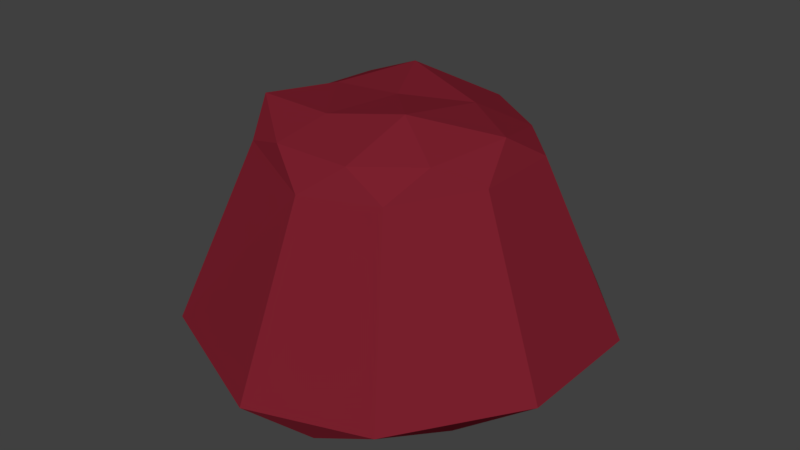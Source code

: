 # Source: mantarkaya.blend  (saved by Blender 2.79.0; exported with 4.5.12 LTS)
import bpy
from mathutils import Matrix  # noqa: F401  (used for matrix-valued properties, if any)

bpy.ops.wm.read_factory_settings(use_empty=True)
scene = bpy.context.scene
scene.name = 'Scene'

# ---- collections
col_collection_1 = bpy.data.collections.new('Collection 1'); scene.collection.children.link(col_collection_1)

# ---- images (referenced by path relative to the original .blend; pixels are not part of the script)
import os
ASSET_DIR = os.environ.get("B2B_ASSET_DIR", "")  # directory of the original .blend (textures are referenced by path, not embedded)
HERE = os.path.dirname(os.path.abspath(__file__))  # packed textures are extracted next to this script under _unpacked/

def load_image(name, relpath, width, height, colorspace="sRGB"):
    """Load a texture the original file referenced (path relative to the .blend, or extracted next to this script)."""
    p = next((c for c in (os.path.join(HERE, relpath), os.path.join(ASSET_DIR, relpath)) if relpath and os.path.exists(c)), "")
    if p:
        img = bpy.data.images.load(p, check_existing=True)
        img.name = name
    else:  # same state as the original file: an image datablock whose file is absent (Cycles renders it pink)
        img = bpy.data.images.new(name, width, height)
        img.source = "FILE"
        img.filepath = "//" + (relpath or name)
    img.colorspace_settings.name = colorspace
    return img
img_untitled = load_image('Untitled', '_unpacked/mantarkaya.4c67cc69.png', 1024, 1024, 'sRGB')

# ---- materials (node trees are filled in below, after node groups)
mat_material_001 = bpy.data.materials.new('Material.001')
mat_material_001.alpha_threshold = 0.0
mat_material_001.use_transparent_shadow = False
mat_material_001.roughness = 0.5

# ---- material node trees
mat_material_001.use_nodes = True; mat_material_001.node_tree.nodes.clear()
_N = mat_material_001.node_tree.nodes; _L = mat_material_001.node_tree.links
n0 = _N.new('ShaderNodeOutputMaterial'); n0.name = 'Material Output'; n0.location = (300, 300)
n1 = _N.new('ShaderNodeBsdfDiffuse'); n1.name = 'Diffuse BSDF'; n1.location = (10, 300)
n1.inputs[0].default_value = (0.1953, 0.01445, 0.02648, 1.0)
n2 = _N.new('ShaderNodeTexImage'); n2.name = 'Image Texture'; n2.location = (-106, 534)
n2.width = 140
n2.image = img_untitled
_L.new(n1.outputs[0], n0.inputs[0])
n0.is_active_output = True

# ---- world
world_world = bpy.data.worlds.new('World'); scene.world = world_world
world_world.color = (0.05088, 0.05088, 0.05088)
world_world.use_sun_shadow = False
world_world.sun_shadow_jitter_overblur = 0.0
world_world.cycles.sampling_method = 'MANUAL'

# ---- meshes
me_icosphere_003 = bpy.data.meshes.new('Icosphere.003')
me_icosphere_003.from_pydata([(0.952, -0.3115, 0.02023), (0.9307, 0.2532, 0.2735), (0.004363, -1.008, 0.06367), (0.5805, -0.8345, 0.1181), (-0.9694, -0.3554, 0.2248), (-0.587, -0.8118, 0.01671), (-0.5634, 0.8182, 0.06438), (-0.9592, 0.2757, 0.1816), (0.6156, 0.7735, 0.3572), (0.00253, 1.002, 0.00567), (0.5508, -0.4067, -4.229), (1.151, -0.8705, -3.662), (0.3832, -1.419, -3.446), (-0.4262, -1.365, -3.728), (1.348, 0.0006079, -3.911), (0.5356, 0.3424, -4.047), (1.173, 0.7145, -3.269), (-1.1, -0.8152, -3.847), (-1.448, -0.1356, -3.363), (-1.083, 0.7554, -3.743), (-0.4238, 1.356, -3.818), (0.4518, 1.284, -3.823), (1.508, -0.4916, -3.371), (0.007579, -1.594, -3.327), (-1.534, -0.5612, -3.166), (-0.8915, 1.297, -3.327), (0.9755, 1.227, -3.034), (-0.209, -0.6505, -4.262), (-0.6899, -0.06142, -4.032), (-0.186, 0.6453, -4.263), (1.475, 0.4027, -3.118), (0.9199, -1.32, -3.273), (-0.9289, -1.284, -3.374), (-1.518, 0.4382, -3.21), (0.004676, 1.588, -3.385)], [], [(0, 3, 31, 22), (1, 0, 22, 30), (6, 9, 34, 25), (7, 6, 25, 33), (2, 5, 32, 23), (3, 2, 23, 31), (8, 1, 30, 26), (9, 8, 26, 34), (4, 7, 33, 24), (5, 4, 24, 32), (11, 10, 14), (11, 14, 22), (13, 12, 23), (18, 17, 24), (20, 19, 25), (16, 21, 26), (11, 22, 31), (13, 23, 32), (18, 24, 33), (20, 25, 34), (16, 26, 30), (26, 21, 34), (21, 20, 34), (25, 19, 33), (19, 18, 33), (24, 17, 32), (17, 13, 32), (23, 12, 31), (12, 11, 31), (22, 14, 30), (14, 16, 30), (15, 21, 16), (15, 29, 21), (29, 20, 21), (29, 19, 20), (29, 28, 19), (28, 18, 19), (28, 17, 18), (28, 27, 17), (27, 13, 17), (14, 15, 16), (14, 10, 15), (27, 12, 13), (27, 10, 12), (10, 11, 12)])
_uv = me_icosphere_003.uv_layers.new(name='UVMap')
_uv.uv.foreach_set('vector', [0.6875, 0.1876, 0.6864, 0.2692, 0.6864, 0.2692, 0.6875, 0.1876, 0.7522, 0.1155, 0.6875, 0.1876, 0.6875, 0.1876, 0.7522, 0.1155, 0.175, 0.8119, 0.2447, 0.7776, 0.2447, 0.7776, 0.175, 0.8119, 0.07415, 0.8502, 0.175, 0.8119, 0.175, 0.8119, 0.07415, 0.8502, 0.1055, 0.1637, 0.2039, 0.171, 0.2039, 0.171, 0.1055, 0.1637, 0.0325, 0.1582, 0.1055, 0.1637, 0.1055, 0.1637, 0.0325, 0.1582, 0.796, 0.04194, 0.7522, 0.1155, 0.7522, 0.1155, 0.796, 0.04194, 0.925, 0.1844, 1.0, 0.09561, 1.0, 0.09561, 0.925, 0.1844, 0.0, 0.8823, 0.07415, 0.8502, 0.07415, 0.8502, 0.0, 0.8823, 0.2039, 0.171, 0.2885, 0.1415, 0.2885, 0.1415, 0.2039, 0.171, 0.6013, 0.8475, 0.5369, 0.8297, 0.6013, 0.7674, 0.6379, 0.2094, 0.6232, 0.1166, 0.6875, 0.1876, 0.1542, 0.2262, 0.07779, 0.1836, 0.1055, 0.1637, 0.05017, 0.8895, 0.0597, 0.9668, 0.0, 0.8823, 0.2427, 0.8585, 0.1617, 0.8939, 0.175, 0.8119, 0.743, 0.0792, 0.6868, 0.0, 0.796, 0.04194, 0.6379, 0.2094, 0.6875, 0.1876, 0.6864, 0.2692, 0.1542, 0.2262, 0.1055, 0.1637, 0.2039, 0.171, 0.05017, 0.8895, 0.0, 0.8823, 0.07415, 0.8502, 0.2427, 0.8585, 0.175, 0.8119, 0.2447, 0.7776, 0.743, 0.0792, 0.796, 0.04194, 0.7522, 0.1155, 1.0, 0.09561, 0.9994, 0.228, 0.925, 0.1844, 0.9994, 0.228, 0.9199, 0.2588, 0.925, 0.1844, 0.175, 0.8119, 0.1617, 0.8939, 0.07415, 0.8502, 0.1617, 0.8939, 0.05017, 0.8895, 0.07415, 0.8502, 0.2885, 0.1415, 0.2379, 0.2463, 0.2039, 0.171, 0.2379, 0.2463, 0.1542, 0.2262, 0.2039, 0.171, 0.1055, 0.1637, 0.07779, 0.1836, 0.0325, 0.1582, 0.07779, 0.1836, 0.02879, 0.2212, 0.0325, 0.1582, 0.6875, 0.1876, 0.6232, 0.1166, 0.7522, 0.1155, 0.2447, 0.7284, 0.3144, 0.8105, 0.2856, 0.8448, 0.6311, 0.07197, 0.6868, 0.0, 0.743, 0.0792, 0.3766, 0.8461, 0.4018, 0.7514, 0.4638, 0.8216, 0.4018, 0.7514, 0.4638, 0.737, 0.4638, 0.8216, 0.2447, 0.9228, 0.1617, 0.8939, 0.2427, 0.8585, 0.6635, 0.8225, 0.6635, 0.9187, 0.6013, 0.8561, 0.1358, 0.95, 0.05017, 0.8895, 0.1617, 0.8939, 0.1358, 0.95, 0.0597, 0.9668, 0.05017, 0.8895, 0.3168, 0.9161, 0.2447, 0.8569, 0.3168, 0.8448, 0.1607, 0.302, 0.1542, 0.2262, 0.2379, 0.2463, 0.2447, 0.7284, 0.3144, 0.6898, 0.3144, 0.8105, 0.6013, 0.7674, 0.5369, 0.8297, 0.5255, 0.737, 0.1607, 0.302, 0.07779, 0.1836, 0.1542, 0.2262, 0.1607, 0.302, 0.08624, 0.3005, 0.07779, 0.1836, 0.08624, 0.3005, 0.02879, 0.2212, 0.07779, 0.1836])
me_icosphere_003.materials.append(mat_material_001)
me_icosphere_003.use_remesh_preserve_volume = False
me_icosphere_003.use_remesh_preserve_attributes = False
me_icosphere_003.use_mirror_vertex_groups = False
me_icosphere_003.update()
me_icosphere_001 = bpy.data.meshes.new('Icosphere.001')
me_icosphere_001.from_pydata([(0.873, 0.6342, -3.244), (0.3208, -0.859, 0.6648), (-0.7302, -0.5353, 0.4827), (-0.6952, 0.524, 0.5871), (0.3051, 0.8499, 0.5818), (0.907, -0.0005529, 0.5027), (0.005724, 0.001715, 1.015), (-0.1324, -0.4118, -0.8712), (0.3474, -0.2579, -0.8377), (0.3378, 0.2152, -0.6563), (-0.4361, -0.03981, -0.6413), (-0.1179, 0.4065, -0.8723), (0.952, -0.3115, 0.02023), (0.9307, 0.2532, 0.2735), (0.004363, -1.008, 0.06367), (0.5805, -0.8345, 0.1181), (-0.9694, -0.3554, 0.2248), (-0.587, -0.8118, 0.01671), (-0.5634, 0.8182, 0.06438), (-0.9592, 0.2757, 0.1816), (0.6156, 0.7735, 0.3572), (0.00253, 1.002, 0.00567), (0.701, -0.515, 0.6801), (-0.263, -0.814, 0.5573), (-0.8598, -0.04058, 0.751), (-0.2572, 0.8167, 0.543), (0.7671, 0.4928, 0.9273), (0.2499, -0.4867, 1.152), (0.5487, 0.005525, 0.9095), (-0.4178, -0.3087, 0.8834), (-0.3346, 0.3323, 1.107), (0.1861, 0.5055, 0.921), (-0.3301, -1.016, -3.687), (-1.068, -4.657e-10, -3.687), (-0.3301, 1.016, -3.687), (0.8643, -0.6279, -3.687), (0.8643, 0.6279, -3.687), (0.873, -0.6342, -3.244), (-0.3334, -1.026, -3.244), (-1.079, -4.657e-10, -3.244), (-0.3334, 1.026, -3.244), (0.2564, 0.1791, -2.091), (0.2576, -0.1954, -2.111), (-0.3216, -0.002024, -2.142), (-0.1011, -0.3111, -2.117), (-0.09963, 0.3035, -2.142), (-0.1325, -0.4087, -2.759), (-0.1325, 0.4055, -2.759), (0.3459, 0.2497, -2.757), (0.346, -0.2532, -2.759), (-0.4283, -0.001683, -2.758), (0.2431, 0.1655, -1.508), (0.2438, -0.1923, -1.529), (-0.3098, -0.00883, -1.55), (-0.09574, -0.2951, -1.586), (-0.09503, 0.2902, -1.599), (-0.0192, -0.9636, -0.4879), (-0.9293, -0.1795, -0.3727), (-0.5506, -0.6845, -0.4893), (0.47, -0.863, -0.5313), (0.7992, -0.2143, -0.4627), (0.7579, 0.3908, -0.2562), (0.1038, 0.8738, -0.5967), (-0.7491, 0.2183, -0.3073), (-0.4224, 0.7457, -0.4093)], [], [(40, 0, 36, 34), (38, 39, 33, 32), (0, 37, 35, 36), (37, 38, 32, 35), (1, 22, 27), (2, 23, 29), (3, 24, 30), (4, 25, 31), (5, 26, 28), (28, 31, 6), (28, 26, 31), (26, 4, 31), (31, 30, 6), (31, 25, 30), (25, 3, 30), (30, 29, 6), (30, 24, 29), (24, 2, 29), (29, 27, 6), (29, 23, 27), (23, 1, 27), (27, 28, 6), (27, 22, 28), (22, 5, 28), (13, 26, 5), (13, 20, 26), (20, 4, 26), (21, 25, 4), (21, 18, 25), (18, 3, 25), (19, 24, 3), (19, 16, 24), (16, 2, 24), (17, 23, 2), (17, 14, 23), (14, 1, 23), (15, 22, 1), (15, 12, 22), (12, 5, 22), (20, 21, 4), (18, 19, 3), (16, 17, 2), (14, 15, 1), (12, 13, 5), (16, 19, 63, 57), (18, 21, 62, 64), (19, 18, 64, 63), (21, 20, 61, 62), (39, 40, 34, 33), (58, 57, 10, 7), (36, 35, 32, 33, 34), (50, 47, 40, 39), (49, 46, 38, 37), (48, 49, 37, 0), (46, 50, 39, 38), (47, 48, 0, 40), (55, 51, 41, 45), (54, 53, 43, 44), (51, 52, 42, 41), (52, 54, 44, 42), (53, 55, 45, 43), (45, 41, 48, 47), (44, 43, 50, 46), (41, 42, 49, 48), (42, 44, 46, 49), (43, 45, 47, 50), (10, 11, 55, 53), (8, 7, 54, 52), (9, 8, 52, 51), (7, 10, 53, 54), (11, 9, 51, 55), (56, 58, 7, 8), (15, 14, 56, 59), (15, 59, 60, 12), (20, 13, 12, 60, 61), (14, 17, 58, 56), (17, 16, 57, 58), (59, 56, 8), (60, 59, 8, 9), (61, 60, 9), (62, 61, 9, 11), (57, 63, 10), (64, 62, 11), (63, 64, 11, 10)])
_uv = me_icosphere_001.uv_layers.new(name='UVMap')
_uv.uv.foreach_set('vector', [0.7266, 0.6709, 0.9279, 0.6709, 0.9269, 0.7316, 0.7276, 0.7316, 0.151, 0.6227, 0.3243, 0.6291, 0.3224, 0.6898, 0.1509, 0.6834, 0.5255, 0.677, 0.7266, 0.677, 0.7251, 0.737, 0.5261, 0.737, 0.0, 0.6291, 0.151, 0.6227, 0.1509, 0.6834, 0.001343, 0.6898, 0.7732, 0.2977, 0.7828, 0.2478, 0.8651, 0.2649, 0.8518, 1.0, 0.7655, 0.9939, 0.8305, 0.9427, 0.08916, 0.7673, 0.0002772, 0.7879, 0.0537, 0.6898, 0.8424, 0.7316, 0.9127, 0.7858, 0.8256, 0.7854, 0.7754, 0.1636, 0.8651, 0.1099, 0.8448, 0.1811, 0.7331, 0.8169, 0.8256, 0.7854, 0.8031, 0.8653, 0.7331, 0.8169, 0.7488, 0.7354, 0.8256, 0.7854, 0.7488, 0.7354, 0.8424, 0.7316, 0.8256, 0.7854, 0.8256, 0.7854, 0.8771, 0.8532, 0.8031, 0.8653, 0.6013, 0.8225, 0.6535, 0.737, 0.677, 0.8225, 0.1597, 0.7317, 0.08916, 0.7673, 0.0537, 0.6898, 0.8771, 0.8532, 0.8305, 0.9427, 0.8031, 0.8653, 0.8771, 0.8532, 0.9127, 0.948, 0.8305, 0.9427, 0.9127, 0.948, 0.8518, 1.0, 0.8305, 0.9427, 0.8305, 0.9427, 0.7266, 0.9055, 0.8031, 0.8653, 0.8305, 0.9427, 0.7655, 0.9939, 0.7266, 0.9055, 0.157, 0.08806, 0.06923, 0.07259, 0.1034, 0.0, 0.7266, 0.9055, 0.7331, 0.8169, 0.8031, 0.8653, 0.8651, 0.2649, 0.7828, 0.2478, 0.8448, 0.1811, 0.7828, 0.2478, 0.7754, 0.1636, 0.8448, 0.1811, 0.7522, 0.1155, 0.8651, 0.1099, 0.7754, 0.1636, 0.7522, 0.1155, 0.796, 0.04194, 0.8651, 0.1099, 1.0, 0.09561, 0.9397, 0.08198, 1.0, 0.0, 0.925, 0.1844, 0.8651, 0.1181, 0.9397, 0.08198, 0.2447, 0.7776, 0.175, 0.8119, 0.1597, 0.7317, 0.175, 0.8119, 0.08916, 0.7673, 0.1597, 0.7317, 0.07415, 0.8502, 0.0002772, 0.7879, 0.08916, 0.7673, 0.07415, 0.8502, 0.0, 0.8823, 0.0002772, 0.7879, 0.2885, 0.1415, 0.2426, 0.1007, 0.2928, 0.0628, 0.2039, 0.171, 0.157, 0.08806, 0.2426, 0.1007, 0.2039, 0.171, 0.1055, 0.1637, 0.157, 0.08806, 0.1055, 0.1637, 0.06923, 0.07259, 0.157, 0.08806, 0.6864, 0.2692, 0.7828, 0.2478, 0.7732, 0.2977, 0.6864, 0.2692, 0.6875, 0.1876, 0.7828, 0.2478, 0.6875, 0.1876, 0.7754, 0.1636, 0.7828, 0.2478, 1.0, 0.09561, 0.925, 0.1844, 0.9397, 0.08198, 0.175, 0.8119, 0.07415, 0.8502, 0.08916, 0.7673, 0.2885, 0.1415, 0.2039, 0.171, 0.2426, 0.1007, 0.1055, 0.1637, 0.0325, 0.1582, 0.06923, 0.07259, 0.6875, 0.1876, 0.7522, 0.1155, 0.7754, 0.1636, 0.0, 0.8823, 0.07415, 0.8502, 0.2131, 0.599, 0.185, 0.5988, 0.175, 0.8119, 0.925, 0.1844, 0.866, 0.2501, 0.4152, 0.6268, 0.07415, 0.8502, 0.175, 0.8119, 0.2949, 0.6276, 0.2131, 0.599, 0.925, 0.1844, 1.0, 0.09561, 0.9504, 0.1847, 0.866, 0.2501, 0.3243, 0.6764, 0.5255, 0.6764, 0.5246, 0.737, 0.3254, 0.737, 0.1823, 0.2365, 0.1223, 0.5778, 0.2446, 0.2732, 0.1607, 0.302, 0.3243, 0.1577, 0.4384, 0.0, 0.6232, 0.06014, 0.6232, 0.255, 0.4384, 0.3153, 0.3639, 0.6067, 0.4884, 0.6068, 0.5255, 0.6764, 0.3243, 0.6764, 0.3243, 0.8977, 0.3243, 0.7759, 0.3766, 0.737, 0.3766, 0.9337, 0.5618, 0.6036, 0.6862, 0.604, 0.7266, 0.677, 0.5255, 0.677, 0.1575, 0.5597, 0.2647, 0.5636, 0.3243, 0.6291, 0.151, 0.6227, 0.7654, 0.6041, 0.8899, 0.6038, 0.9279, 0.6709, 0.7266, 0.6709, 0.7925, 0.4447, 0.8632, 0.4322, 0.8693, 0.5118, 0.7863, 0.5197, 0.1627, 0.4014, 0.2236, 0.3986, 0.2328, 0.48, 0.1613, 0.4735, 0.5905, 0.4287, 0.6607, 0.4316, 0.6657, 0.5119, 0.5834, 0.5087, 0.1095, 0.3956, 0.1627, 0.4014, 0.1613, 0.4735, 0.09888, 0.4752, 0.39, 0.4389, 0.4623, 0.4456, 0.4684, 0.521, 0.3852, 0.5209, 0.7863, 0.5197, 0.8693, 0.5118, 0.8899, 0.6038, 0.7654, 0.6041, 0.1613, 0.4735, 0.2328, 0.48, 0.2647, 0.5636, 0.1575, 0.5597, 0.5834, 0.5087, 0.6657, 0.5119, 0.6862, 0.604, 0.5618, 0.6036, 0.09888, 0.4752, 0.1613, 0.4735, 0.1575, 0.5597, 0.06405, 0.5637, 0.3852, 0.5209, 0.4684, 0.521, 0.4884, 0.6068, 0.3639, 0.6067, 0.3699, 0.3153, 0.4775, 0.347, 0.4623, 0.4456, 0.39, 0.4389, 0.08624, 0.3005, 0.1607, 0.302, 0.1627, 0.4014, 0.1095, 0.3956, 0.5825, 0.3153, 0.6752, 0.3402, 0.6607, 0.4316, 0.5905, 0.4287, 0.1607, 0.302, 0.2446, 0.2732, 0.2236, 0.3986, 0.1627, 0.4014, 0.781, 0.345, 0.8778, 0.3153, 0.8632, 0.4322, 0.7925, 0.4447, 0.09586, 0.2321, 0.1823, 0.2365, 0.1607, 0.302, 0.08624, 0.3005, 0.0325, 0.1582, 0.1055, 0.1637, 0.09586, 0.2321, 0.05701, 0.2231, 0.0325, 0.1582, 0.05701, 0.2231, 0.6308, 0.2565, 0.6875, 0.1876, 1.0, 0.09561, 0.7522, 0.1155, 0.6875, 0.1876, 0.7903, 0.2565, 0.9504, 0.1847, 0.1055, 0.1637, 0.2039, 0.171, 0.1823, 0.2365, 0.09586, 0.2321, 0.2039, 0.171, 0.0, 0.8823, 0.1223, 0.5778, 0.1823, 0.2365, 0.05701, 0.2231, 0.09586, 0.2321, 0.08624, 0.3005, 0.6308, 0.2565, 0.05701, 0.2231, 0.08624, 0.3005, 0.5825, 0.3153, 0.9504, 0.1847, 0.7903, 0.2565, 0.8778, 0.3153, 0.866, 0.2501, 0.9504, 0.1847, 0.8778, 0.3153, 0.781, 0.345, 0.185, 0.5988, 0.2131, 0.599, 0.3699, 0.3153, 0.4152, 0.6268, 0.866, 0.2501, 0.781, 0.345, 0.2131, 0.599, 0.2949, 0.6276, 0.4775, 0.347, 0.3699, 0.3153])
me_icosphere_001.materials.append(mat_material_001)
me_icosphere_001.use_remesh_preserve_volume = False
me_icosphere_001.use_remesh_preserve_attributes = False
me_icosphere_001.use_mirror_vertex_groups = False
me_icosphere_001.update()

# ---- objects
ob_icosphere_001 = bpy.data.objects.new('Icosphere.001', me_icosphere_003)
ob_icosphere = bpy.data.objects.new('Icosphere', me_icosphere_001)

# ---- transforms, parenting, visibility, modifiers, constraints
ob_icosphere_001.location = (0.0, 0.0, 3.316)
ob_icosphere_001.scale = (-2.601, -2.601, 1.0)
ob_icosphere_001.lineart.crease_threshold = 0.0
ob_icosphere.location = (0.0, 0.0, 3.316)
ob_icosphere.scale = (-2.601, -2.601, 1.0)
ob_icosphere.lineart.crease_threshold = 0.0

# ---- collection membership
col_collection_1.objects.link(ob_icosphere_001)
col_collection_1.objects.link(ob_icosphere)

# ---- scene / render settings (as saved in the file)
scene.frame_start = 1; scene.frame_end = 250; scene.frame_set(1)
scene.render.engine = 'BLENDER_EEVEE_NEXT'
scene.render.resolution_percentage = 50
scene.render.dither_intensity = 0.0
scene.cycles.use_denoising = False
scene.cycles.samples = 128
scene.cycles.sampling_pattern = 'TABULATED_SOBOL'
scene.cycles.use_adaptive_sampling = False
scene.cycles.use_light_tree = False
scene.cycles.blur_glossy = 0.0
scene.cycles.sample_clamp_indirect = 0.0
scene.view_settings.view_transform = 'Standard'
bpy.context.view_layer.update()

# ---- added for rendering (the .blend has no active camera and no usable light): camera, sun
cam_auto = bpy.data.cameras.new('AutoCamera')
cam_auto.lens = 50.0
cam_auto.sensor_width = 36.0
cam_auto.clip_end = 1000.0
ob_auto_camera = bpy.data.objects.new('AutoCamera', cam_auto)
scene.collection.objects.link(ob_auto_camera)
ob_auto_camera.location = (11.7557, -14.0586, 11.1379)
ob_auto_camera.rotation_euler = (1.09748, -7.21219e-08, 0.694738)
scene.camera = ob_auto_camera
light_auto_sun = bpy.data.lights.new('AutoSun', 'SUN')
light_auto_sun.energy = 3.0
light_auto_sun.angle = 0.0523599
ob_auto_sun = bpy.data.objects.new('AutoSun', light_auto_sun)
scene.collection.objects.link(ob_auto_sun)
ob_auto_sun.rotation_euler = (0.872665, 0.174533, 0.523599)
bpy.context.view_layer.update()

